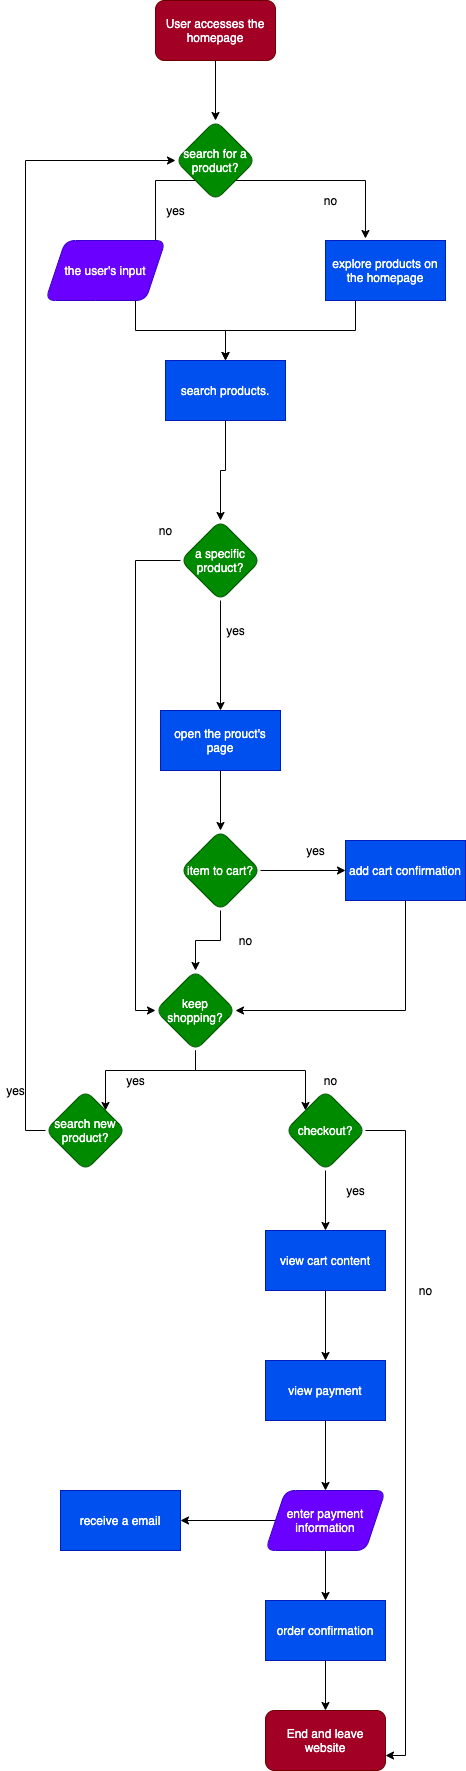

The diagram above was exported from draw.io. Its source (the exported page's mxGraphModel, read from the mxfile embedded in the PNG):
<mxGraphModel dx="728" dy="680" grid="1" gridSize="10" guides="1" tooltips="1" connect="1" arrows="1" fold="1" page="1" pageScale="1" pageWidth="850" pageHeight="1100" math="0" shadow="0">
  <root>
    <mxCell id="0" />
    <mxCell id="1" parent="0" />
    <mxCell id="6" style="edgeStyle=orthogonalEdgeStyle;rounded=0;orthogonalLoop=1;jettySize=auto;html=1;exitX=0.5;exitY=1;exitDx=0;exitDy=0;entryX=0.5;entryY=0;entryDx=0;entryDy=0;" edge="1" parent="1" source="2" target="5">
      <mxGeometry relative="1" as="geometry" />
    </mxCell>
    <mxCell id="2" value="User accesses the homepage" style="rounded=1;whiteSpace=wrap;html=1;fillColor=#a20025;strokeColor=#6F0000;fontColor=#ffffff;" vertex="1" parent="1">
      <mxGeometry x="320" y="40" width="120" height="60" as="geometry" />
    </mxCell>
    <mxCell id="10" style="edgeStyle=orthogonalEdgeStyle;rounded=0;orthogonalLoop=1;jettySize=auto;html=1;exitX=0;exitY=1;exitDx=0;exitDy=0;entryX=0.917;entryY=0.167;entryDx=0;entryDy=0;entryPerimeter=0;" edge="1" parent="1" source="5" target="8">
      <mxGeometry relative="1" as="geometry" />
    </mxCell>
    <mxCell id="11" style="edgeStyle=orthogonalEdgeStyle;rounded=0;orthogonalLoop=1;jettySize=auto;html=1;exitX=1;exitY=1;exitDx=0;exitDy=0;entryX=0.333;entryY=-0.033;entryDx=0;entryDy=0;entryPerimeter=0;" edge="1" parent="1" source="5" target="7">
      <mxGeometry relative="1" as="geometry" />
    </mxCell>
    <mxCell id="5" value="search for a product?" style="rhombus;whiteSpace=wrap;html=1;fillColor=#008a00;strokeColor=#005700;fontColor=#ffffff;rounded=1;" vertex="1" parent="1">
      <mxGeometry x="340" y="160" width="80" height="80" as="geometry" />
    </mxCell>
    <mxCell id="16" style="edgeStyle=orthogonalEdgeStyle;rounded=0;orthogonalLoop=1;jettySize=auto;html=1;exitX=0.25;exitY=1;exitDx=0;exitDy=0;entryX=0.5;entryY=0;entryDx=0;entryDy=0;" edge="1" parent="1" source="7" target="14">
      <mxGeometry relative="1" as="geometry" />
    </mxCell>
    <mxCell id="7" value="explore products on the homepage" style="rounded=0;whiteSpace=wrap;html=1;fillColor=#0050ef;strokeColor=#001DBC;fontColor=#ffffff;" vertex="1" parent="1">
      <mxGeometry x="490" y="280" width="120" height="60" as="geometry" />
    </mxCell>
    <mxCell id="15" style="edgeStyle=orthogonalEdgeStyle;rounded=0;orthogonalLoop=1;jettySize=auto;html=1;exitX=0.75;exitY=1;exitDx=0;exitDy=0;" edge="1" parent="1" source="8" target="14">
      <mxGeometry relative="1" as="geometry" />
    </mxCell>
    <mxCell id="8" value="the user's input" style="shape=parallelogram;perimeter=parallelogramPerimeter;whiteSpace=wrap;html=1;fixedSize=1;fillColor=#6a00ff;strokeColor=#3700CC;fontColor=#ffffff;rounded=1;" vertex="1" parent="1">
      <mxGeometry x="210" y="280" width="120" height="60" as="geometry" />
    </mxCell>
    <mxCell id="12" value="yes" style="text;html=1;align=center;verticalAlign=middle;resizable=0;points=[];autosize=1;strokeColor=none;" vertex="1" parent="1">
      <mxGeometry x="325" y="240" width="30" height="20" as="geometry" />
    </mxCell>
    <mxCell id="13" value="no" style="text;html=1;align=center;verticalAlign=middle;resizable=0;points=[];autosize=1;strokeColor=none;" vertex="1" parent="1">
      <mxGeometry x="480" y="230" width="30" height="20" as="geometry" />
    </mxCell>
    <mxCell id="18" style="edgeStyle=orthogonalEdgeStyle;rounded=0;orthogonalLoop=1;jettySize=auto;html=1;exitX=0.5;exitY=1;exitDx=0;exitDy=0;entryX=0.5;entryY=0;entryDx=0;entryDy=0;" edge="1" parent="1" source="14" target="17">
      <mxGeometry relative="1" as="geometry" />
    </mxCell>
    <mxCell id="14" value="search products." style="rounded=0;whiteSpace=wrap;html=1;fillColor=#0050ef;strokeColor=#001DBC;fontColor=#ffffff;" vertex="1" parent="1">
      <mxGeometry x="330" y="400" width="120" height="60" as="geometry" />
    </mxCell>
    <mxCell id="20" style="edgeStyle=orthogonalEdgeStyle;rounded=0;orthogonalLoop=1;jettySize=auto;html=1;exitX=0.5;exitY=1;exitDx=0;exitDy=0;entryX=0.5;entryY=0;entryDx=0;entryDy=0;" edge="1" parent="1" source="17" target="19">
      <mxGeometry relative="1" as="geometry" />
    </mxCell>
    <mxCell id="DY7c9yP8jBByavnpIJGQ-31" style="edgeStyle=orthogonalEdgeStyle;rounded=0;orthogonalLoop=1;jettySize=auto;html=1;exitX=0;exitY=0.5;exitDx=0;exitDy=0;entryX=0;entryY=0.5;entryDx=0;entryDy=0;" edge="1" parent="1" source="17" target="DY7c9yP8jBByavnpIJGQ-27">
      <mxGeometry relative="1" as="geometry" />
    </mxCell>
    <mxCell id="17" value="a specific product?" style="rhombus;whiteSpace=wrap;html=1;fillColor=#008a00;strokeColor=#005700;fontColor=#ffffff;rounded=1;" vertex="1" parent="1">
      <mxGeometry x="345" y="560" width="80" height="80" as="geometry" />
    </mxCell>
    <mxCell id="23" style="edgeStyle=orthogonalEdgeStyle;rounded=0;orthogonalLoop=1;jettySize=auto;html=1;exitX=0.5;exitY=1;exitDx=0;exitDy=0;entryX=0.5;entryY=0;entryDx=0;entryDy=0;" edge="1" parent="1" source="19" target="21">
      <mxGeometry relative="1" as="geometry" />
    </mxCell>
    <mxCell id="19" value="open the prouct's page" style="rounded=0;whiteSpace=wrap;html=1;fillColor=#0050ef;strokeColor=#001DBC;fontColor=#ffffff;" vertex="1" parent="1">
      <mxGeometry x="325" y="750" width="120" height="60" as="geometry" />
    </mxCell>
    <mxCell id="26" style="edgeStyle=orthogonalEdgeStyle;rounded=0;orthogonalLoop=1;jettySize=auto;html=1;exitX=1;exitY=0.5;exitDx=0;exitDy=0;" edge="1" parent="1" source="21" target="25">
      <mxGeometry relative="1" as="geometry" />
    </mxCell>
    <mxCell id="DY7c9yP8jBByavnpIJGQ-26" style="edgeStyle=orthogonalEdgeStyle;rounded=0;orthogonalLoop=1;jettySize=auto;html=1;exitX=0.5;exitY=1;exitDx=0;exitDy=0;" edge="1" parent="1" source="21" target="DY7c9yP8jBByavnpIJGQ-27">
      <mxGeometry relative="1" as="geometry">
        <mxPoint x="385" y="1030" as="targetPoint" />
      </mxGeometry>
    </mxCell>
    <mxCell id="21" value="item to cart?" style="rhombus;whiteSpace=wrap;html=1;fillColor=#008a00;strokeColor=#005700;fontColor=#ffffff;rounded=1;" vertex="1" parent="1">
      <mxGeometry x="345" y="870" width="80" height="80" as="geometry" />
    </mxCell>
    <mxCell id="24" value="yes" style="text;html=1;align=center;verticalAlign=middle;resizable=0;points=[];autosize=1;strokeColor=none;" vertex="1" parent="1">
      <mxGeometry x="385" y="660" width="30" height="20" as="geometry" />
    </mxCell>
    <mxCell id="DY7c9yP8jBByavnpIJGQ-28" style="edgeStyle=orthogonalEdgeStyle;rounded=0;orthogonalLoop=1;jettySize=auto;html=1;exitX=0.5;exitY=1;exitDx=0;exitDy=0;entryX=1;entryY=0.5;entryDx=0;entryDy=0;" edge="1" parent="1" source="25" target="DY7c9yP8jBByavnpIJGQ-27">
      <mxGeometry relative="1" as="geometry" />
    </mxCell>
    <mxCell id="25" value="add cart confirmation" style="rounded=0;whiteSpace=wrap;html=1;fillColor=#0050ef;strokeColor=#001DBC;fontColor=#ffffff;" vertex="1" parent="1">
      <mxGeometry x="510" y="880" width="120" height="60" as="geometry" />
    </mxCell>
    <mxCell id="DY7c9yP8jBByavnpIJGQ-36" style="edgeStyle=orthogonalEdgeStyle;rounded=0;orthogonalLoop=1;jettySize=auto;html=1;exitX=0.5;exitY=1;exitDx=0;exitDy=0;entryX=1;entryY=0;entryDx=0;entryDy=0;" edge="1" parent="1" source="DY7c9yP8jBByavnpIJGQ-27" target="DY7c9yP8jBByavnpIJGQ-33">
      <mxGeometry relative="1" as="geometry" />
    </mxCell>
    <mxCell id="DY7c9yP8jBByavnpIJGQ-37" style="edgeStyle=orthogonalEdgeStyle;rounded=0;orthogonalLoop=1;jettySize=auto;html=1;exitX=0.5;exitY=1;exitDx=0;exitDy=0;entryX=0;entryY=0;entryDx=0;entryDy=0;" edge="1" parent="1" source="DY7c9yP8jBByavnpIJGQ-27" target="DY7c9yP8jBByavnpIJGQ-35">
      <mxGeometry relative="1" as="geometry" />
    </mxCell>
    <mxCell id="DY7c9yP8jBByavnpIJGQ-27" value="keep shopping?" style="rhombus;whiteSpace=wrap;html=1;fillColor=#008a00;strokeColor=#005700;fontColor=#ffffff;rounded=1;" vertex="1" parent="1">
      <mxGeometry x="320" y="1010" width="80" height="80" as="geometry" />
    </mxCell>
    <mxCell id="DY7c9yP8jBByavnpIJGQ-29" value="no" style="text;html=1;align=center;verticalAlign=middle;resizable=0;points=[];autosize=1;strokeColor=none;" vertex="1" parent="1">
      <mxGeometry x="395" y="970" width="30" height="20" as="geometry" />
    </mxCell>
    <mxCell id="DY7c9yP8jBByavnpIJGQ-30" value="yes" style="text;html=1;align=center;verticalAlign=middle;resizable=0;points=[];autosize=1;strokeColor=none;" vertex="1" parent="1">
      <mxGeometry x="465" y="880" width="30" height="20" as="geometry" />
    </mxCell>
    <mxCell id="DY7c9yP8jBByavnpIJGQ-32" value="no" style="text;html=1;align=center;verticalAlign=middle;resizable=0;points=[];autosize=1;strokeColor=none;" vertex="1" parent="1">
      <mxGeometry x="315" y="560" width="30" height="20" as="geometry" />
    </mxCell>
    <mxCell id="DY7c9yP8jBByavnpIJGQ-40" style="edgeStyle=orthogonalEdgeStyle;rounded=0;orthogonalLoop=1;jettySize=auto;html=1;exitX=0;exitY=0.5;exitDx=0;exitDy=0;entryX=0;entryY=0.5;entryDx=0;entryDy=0;" edge="1" parent="1" source="DY7c9yP8jBByavnpIJGQ-33" target="5">
      <mxGeometry relative="1" as="geometry" />
    </mxCell>
    <mxCell id="DY7c9yP8jBByavnpIJGQ-33" value="search new product?" style="rhombus;whiteSpace=wrap;html=1;fillColor=#008a00;strokeColor=#005700;fontColor=#ffffff;rounded=1;" vertex="1" parent="1">
      <mxGeometry x="210" y="1130" width="80" height="80" as="geometry" />
    </mxCell>
    <mxCell id="DY7c9yP8jBByavnpIJGQ-43" style="edgeStyle=orthogonalEdgeStyle;rounded=0;orthogonalLoop=1;jettySize=auto;html=1;exitX=0.5;exitY=1;exitDx=0;exitDy=0;entryX=0.5;entryY=0;entryDx=0;entryDy=0;" edge="1" parent="1" source="DY7c9yP8jBByavnpIJGQ-35" target="DY7c9yP8jBByavnpIJGQ-42">
      <mxGeometry relative="1" as="geometry" />
    </mxCell>
    <mxCell id="DY7c9yP8jBByavnpIJGQ-57" style="edgeStyle=orthogonalEdgeStyle;rounded=0;orthogonalLoop=1;jettySize=auto;html=1;exitX=1;exitY=0.5;exitDx=0;exitDy=0;entryX=1;entryY=0.75;entryDx=0;entryDy=0;" edge="1" parent="1" source="DY7c9yP8jBByavnpIJGQ-35" target="DY7c9yP8jBByavnpIJGQ-53">
      <mxGeometry relative="1" as="geometry" />
    </mxCell>
    <mxCell id="DY7c9yP8jBByavnpIJGQ-35" value="checkout?" style="rhombus;whiteSpace=wrap;html=1;fillColor=#008a00;strokeColor=#005700;fontColor=#ffffff;rounded=1;" vertex="1" parent="1">
      <mxGeometry x="450" y="1130" width="80" height="80" as="geometry" />
    </mxCell>
    <mxCell id="DY7c9yP8jBByavnpIJGQ-38" value="yes" style="text;html=1;align=center;verticalAlign=middle;resizable=0;points=[];autosize=1;strokeColor=none;" vertex="1" parent="1">
      <mxGeometry x="285" y="1110" width="30" height="20" as="geometry" />
    </mxCell>
    <mxCell id="DY7c9yP8jBByavnpIJGQ-39" value="no" style="text;html=1;align=center;verticalAlign=middle;resizable=0;points=[];autosize=1;strokeColor=none;" vertex="1" parent="1">
      <mxGeometry x="480" y="1110" width="30" height="20" as="geometry" />
    </mxCell>
    <mxCell id="DY7c9yP8jBByavnpIJGQ-41" value="yes" style="text;html=1;align=center;verticalAlign=middle;resizable=0;points=[];autosize=1;strokeColor=none;" vertex="1" parent="1">
      <mxGeometry x="165" y="1120" width="30" height="20" as="geometry" />
    </mxCell>
    <mxCell id="DY7c9yP8jBByavnpIJGQ-46" style="edgeStyle=orthogonalEdgeStyle;rounded=0;orthogonalLoop=1;jettySize=auto;html=1;exitX=0.5;exitY=1;exitDx=0;exitDy=0;" edge="1" parent="1" source="DY7c9yP8jBByavnpIJGQ-42" target="DY7c9yP8jBByavnpIJGQ-45">
      <mxGeometry relative="1" as="geometry" />
    </mxCell>
    <mxCell id="DY7c9yP8jBByavnpIJGQ-42" value="view cart content" style="rounded=0;whiteSpace=wrap;html=1;fillColor=#0050ef;strokeColor=#001DBC;fontColor=#ffffff;" vertex="1" parent="1">
      <mxGeometry x="430" y="1270" width="120" height="60" as="geometry" />
    </mxCell>
    <mxCell id="DY7c9yP8jBByavnpIJGQ-44" value="yes" style="text;html=1;align=center;verticalAlign=middle;resizable=0;points=[];autosize=1;strokeColor=none;" vertex="1" parent="1">
      <mxGeometry x="505" y="1220" width="30" height="20" as="geometry" />
    </mxCell>
    <mxCell id="DY7c9yP8jBByavnpIJGQ-48" style="edgeStyle=orthogonalEdgeStyle;rounded=0;orthogonalLoop=1;jettySize=auto;html=1;exitX=0.5;exitY=1;exitDx=0;exitDy=0;entryX=0.5;entryY=0;entryDx=0;entryDy=0;" edge="1" parent="1" source="DY7c9yP8jBByavnpIJGQ-45" target="DY7c9yP8jBByavnpIJGQ-47">
      <mxGeometry relative="1" as="geometry" />
    </mxCell>
    <mxCell id="DY7c9yP8jBByavnpIJGQ-45" value="view payment" style="rounded=0;whiteSpace=wrap;html=1;fillColor=#0050ef;strokeColor=#001DBC;fontColor=#ffffff;" vertex="1" parent="1">
      <mxGeometry x="430" y="1400" width="120" height="60" as="geometry" />
    </mxCell>
    <mxCell id="DY7c9yP8jBByavnpIJGQ-50" style="edgeStyle=orthogonalEdgeStyle;rounded=0;orthogonalLoop=1;jettySize=auto;html=1;exitX=0;exitY=0.5;exitDx=0;exitDy=0;entryX=1;entryY=0.5;entryDx=0;entryDy=0;" edge="1" parent="1" source="DY7c9yP8jBByavnpIJGQ-47" target="DY7c9yP8jBByavnpIJGQ-49">
      <mxGeometry relative="1" as="geometry" />
    </mxCell>
    <mxCell id="DY7c9yP8jBByavnpIJGQ-52" style="edgeStyle=orthogonalEdgeStyle;rounded=0;orthogonalLoop=1;jettySize=auto;html=1;exitX=0.5;exitY=1;exitDx=0;exitDy=0;entryX=0.5;entryY=0;entryDx=0;entryDy=0;" edge="1" parent="1" source="DY7c9yP8jBByavnpIJGQ-47" target="DY7c9yP8jBByavnpIJGQ-51">
      <mxGeometry relative="1" as="geometry" />
    </mxCell>
    <mxCell id="DY7c9yP8jBByavnpIJGQ-47" value="enter payment information" style="shape=parallelogram;perimeter=parallelogramPerimeter;whiteSpace=wrap;html=1;fixedSize=1;rounded=1;fillColor=#6a00ff;strokeColor=#3700CC;fontColor=#ffffff;" vertex="1" parent="1">
      <mxGeometry x="430" y="1530" width="120" height="60" as="geometry" />
    </mxCell>
    <mxCell id="DY7c9yP8jBByavnpIJGQ-49" value="receive a email" style="rounded=0;whiteSpace=wrap;html=1;fillColor=#0050ef;strokeColor=#001DBC;fontColor=#ffffff;" vertex="1" parent="1">
      <mxGeometry x="225" y="1530" width="120" height="60" as="geometry" />
    </mxCell>
    <mxCell id="DY7c9yP8jBByavnpIJGQ-54" style="edgeStyle=orthogonalEdgeStyle;rounded=0;orthogonalLoop=1;jettySize=auto;html=1;exitX=0.5;exitY=1;exitDx=0;exitDy=0;" edge="1" parent="1" source="DY7c9yP8jBByavnpIJGQ-51" target="DY7c9yP8jBByavnpIJGQ-53">
      <mxGeometry relative="1" as="geometry" />
    </mxCell>
    <mxCell id="DY7c9yP8jBByavnpIJGQ-51" value="order confirmation" style="rounded=0;whiteSpace=wrap;html=1;fillColor=#0050ef;strokeColor=#001DBC;fontColor=#ffffff;" vertex="1" parent="1">
      <mxGeometry x="430" y="1640" width="120" height="60" as="geometry" />
    </mxCell>
    <mxCell id="DY7c9yP8jBByavnpIJGQ-53" value="End and leave website" style="rounded=1;whiteSpace=wrap;html=1;fillColor=#a20025;strokeColor=#6F0000;fontColor=#ffffff;" vertex="1" parent="1">
      <mxGeometry x="430" y="1750" width="120" height="60" as="geometry" />
    </mxCell>
    <mxCell id="DY7c9yP8jBByavnpIJGQ-56" value="no" style="text;html=1;align=center;verticalAlign=middle;resizable=0;points=[];autosize=1;strokeColor=none;" vertex="1" parent="1">
      <mxGeometry x="575" y="1320" width="30" height="20" as="geometry" />
    </mxCell>
  </root>
</mxGraphModel>